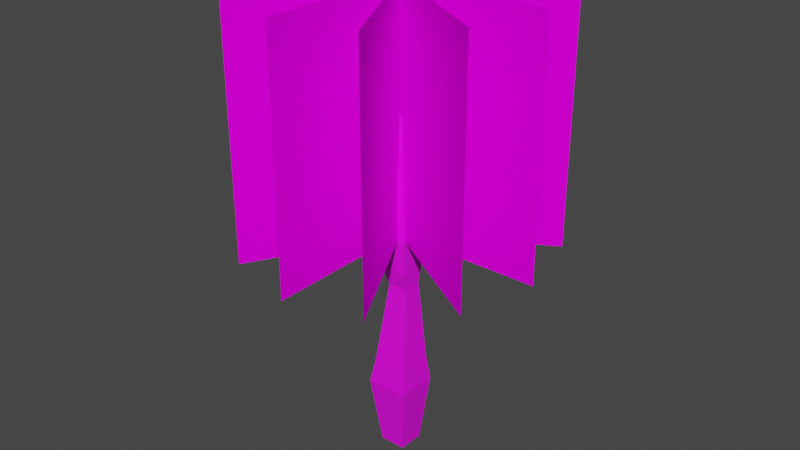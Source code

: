 # Source: tree.blend  (saved by Blender 3.4.6; exported with 4.5.12 LTS)
import bpy
from mathutils import Matrix  # noqa: F401  (used for matrix-valued properties, if any)

bpy.ops.wm.read_factory_settings(use_empty=True)
scene = bpy.context.scene
scene.name = 'Scene'

# ---- collections
col_collection = bpy.data.collections.new('Collection'); scene.collection.children.link(col_collection)

# ---- images (referenced by path relative to the original .blend; pixels are not part of the script)
import os
ASSET_DIR = os.environ.get("B2B_ASSET_DIR", "")  # directory of the original .blend (textures are referenced by path, not embedded)
HERE = os.path.dirname(os.path.abspath(__file__))  # packed textures are extracted next to this script under _unpacked/

def load_image(name, relpath, width, height, colorspace="sRGB"):
    """Load a texture the original file referenced (path relative to the .blend, or extracted next to this script)."""
    p = next((c for c in (os.path.join(HERE, relpath), os.path.join(ASSET_DIR, relpath)) if relpath and os.path.exists(c)), "")
    if p:
        img = bpy.data.images.load(p, check_existing=True)
        img.name = name
    else:  # same state as the original file: an image datablock whose file is absent (Cycles renders it pink)
        img = bpy.data.images.new(name, width, height)
        img.source = "FILE"
        img.filepath = "//" + (relpath or name)
    img.colorspace_settings.name = colorspace
    return img
img_stvol_png = load_image('stvol.png', 'stvol_texture.png', 1024, 1024, 'sRGB')
img_palm_png = load_image('palm.png', 'palm.png', 1024, 1024, 'sRGB')

# ---- materials (node trees are filled in below, after node groups)
mat_material_001 = bpy.data.materials.new('Material.001')
mat_palm = bpy.data.materials.new('palm')

# ---- material node trees
mat_material_001.use_nodes = True; mat_material_001.node_tree.nodes.clear()
_N = mat_material_001.node_tree.nodes; _L = mat_material_001.node_tree.links
n0 = _N.new('ShaderNodeBsdfPrincipled'); n0.name = 'Principled BSDF'; n0.location = (10, 300)
n0.distribution = 'GGX'
n0.subsurface_method = 'RANDOM_WALK_SKIN'
n0.inputs[3].default_value = 1.45
n0.inputs[27].default_value = (0.0, 0.0, 0.0, 1.0)
n0.inputs[28].default_value = 1.0
n1 = _N.new('ShaderNodeOutputMaterial'); n1.name = 'Material Output'; n1.location = (300, 300)
n2 = _N.new('ShaderNodeTexImage'); n2.name = 'Image Texture'; n2.location = (-339, 178)
n2.image = img_stvol_png
n2.interpolation = 'Closest'
_L.new(n0.outputs[0], n1.inputs[0])
_L.new(n2.outputs[0], n0.inputs[0])
n1.is_active_output = True
mat_palm.use_nodes = True; mat_palm.node_tree.nodes.clear()
_N = mat_palm.node_tree.nodes; _L = mat_palm.node_tree.links
n0 = _N.new('ShaderNodeBsdfPrincipled'); n0.name = 'Principled BSDF'; n0.location = (0, 300)
n0.distribution = 'GGX'
n0.subsurface_method = 'RANDOM_WALK_SKIN'
n0.inputs[2].default_value = 1.0
n0.inputs[3].default_value = 1.45
n0.inputs[13].default_value = 0.0
n0.inputs[27].default_value = (0.0, 0.0, 0.0, 1.0)
n0.inputs[28].default_value = 1.0
n1 = _N.new('ShaderNodeOutputMaterial'); n1.name = 'Material Output'; n1.location = (300, 300)
n2 = _N.new('ShaderNodeTexImage'); n2.name = 'Image Texture'; n2.location = (-444, 256)
n2.image = img_palm_png
n2.interpolation = 'Closest'
n2.extension = 'CLIP'
_L.new(n2.outputs[0], n0.inputs[0])
_L.new(n2.outputs[1], n0.inputs[4])
_L.new(n0.outputs[0], n1.inputs[0])
n1.is_active_output = True

# ---- world
world_world = bpy.data.worlds.new('World'); scene.world = world_world
world_world.use_nodes = True; world_world.node_tree.nodes.clear()
_N = world_world.node_tree.nodes; _L = world_world.node_tree.links
n0 = _N.new('ShaderNodeOutputWorld'); n0.name = 'World Output'; n0.location = (300, 300)
n1 = _N.new('ShaderNodeBackground'); n1.name = 'Background'; n1.location = (10, 300)
n1.inputs[0].default_value = (0.05088, 0.05088, 0.05088, 1.0)
_L.new(n1.outputs[0], n0.inputs[0])
n0.is_active_output = True
world_world.color = (0.05088, 0.05088, 0.05088)
world_world.use_sun_shadow = False
world_world.sun_shadow_jitter_overblur = 0.0

# ---- meshes
me_cube_001 = bpy.data.meshes.new('Cube.001')
me_cube_001.from_pydata([(-0.524, -0.524, -1.0), (-0.8655, -0.8531, 0.4824), (-0.524, 0.524, -1.0), (-0.8655, 0.8245, 0.4824), (0.524, -0.524, -1.0), (0.8121, -0.8531, 0.4824), (0.524, 0.524, -1.0), (0.8121, 0.8245, 0.4824), (-0.693, -0.693, 1.0), (-0.693, 0.693, 1.0), (0.693, -0.693, 1.0), (0.693, 0.693, 1.0), (-0.5593, -0.01703, 2.649), (-0.5593, 0.7621, 2.649), (0.2198, -0.01703, 2.649), (0.2198, 0.7621, 2.649), (-0.8145, -0.1302, 3.002), (-0.8145, 0.9125, 3.002), (0.2282, -0.1302, 3.002), (0.2282, 0.9125, 3.002), (-0.6755, 0.00871, 4.727), (-0.6755, 0.7735, 4.727), (0.08924, 0.00871, 4.727), (0.08924, 0.7735, 4.727), (-0.4222, 0.2621, 6.229), (-0.4222, 0.5201, 6.229), (-0.1641, 0.2621, 6.229), (-0.1641, 0.5201, 6.229), (-0.3496, 6.643, 3.701), (-0.3496, -5.837, 3.701), (-0.3496, 6.643, 8.809), (-0.3496, -5.837, 8.809), (-5.541, -2.781, 3.701), (4.771, 3.459, 3.701), (-5.541, -2.781, 8.809), (4.771, 3.459, 8.809), (4.842, -2.781, 3.701), (-5.47, 3.459, 3.701), (4.842, -2.781, 8.809), (-5.47, 3.459, 8.809), (2.647, 5.801, 3.701), (-3.306, -5.006, 3.701), (2.647, 5.801, 8.809), (-3.306, -5.006, 8.809), (-6.344, 0.3604, 3.701), (5.563, 0.3604, 3.701), (-6.344, 0.3604, 8.809), (5.563, 0.3604, 8.809), (2.647, -5.08, 3.701), (-3.306, 5.727, 3.701), (2.647, -5.08, 8.809), (-3.306, 5.727, 8.809)], [], [(0, 1, 3, 2), (2, 3, 7, 6), (6, 7, 5, 4), (4, 5, 1, 0), (2, 6, 4, 0), (5, 7, 11, 10), (9, 8, 12, 13), (3, 1, 8, 9), (1, 5, 10, 8), (7, 3, 9, 11), (12, 14, 18, 16), (8, 10, 14, 12), (11, 9, 13, 15), (10, 11, 15, 14), (18, 19, 23, 22), (15, 13, 17, 19), (14, 15, 19, 18), (13, 12, 16, 17), (20, 22, 26, 24), (17, 16, 20, 21), (16, 18, 22, 20), (19, 17, 21, 23), (27, 25, 24, 26), (23, 21, 25, 27), (22, 23, 27, 26), (21, 20, 24, 25), (28, 29, 31, 30), (32, 33, 35, 34), (36, 37, 39, 38), (40, 41, 43, 42), (44, 45, 47, 46), (48, 49, 51, 50)])
me_cube_001.polygons.foreach_set('material_index', [0, 0, 0, 0, 0, 0, 0, 0, 0, 0, 0, 0, 0, 0, 0, 0, 0, 0, 0, 0, 0, 0, 0, 0, 0, 0, 1, 1, 1, 1, 1, 1])
_uv = me_cube_001.uv_layers.new(name='UVMap')
_uv.uv.foreach_set('vector', [0.2513, 0.1276, 0.3111, 0.2922, 0.1742, 0.3394, 0.1239, 0.1817, 0.1239, 0.1817, 0.1742, 0.3394, 0.006621, 0.3962, 0.0001101, 0.2098, 0.4909, 0.8317, 0.4895, 0.6546, 0.6789, 0.6907, 0.6093, 0.8542, 0.3807, 0.07724, 0.4892, 0.2508, 0.3111, 0.2922, 0.2513, 0.1276, 0.1239, 0.1817, 0.06971, 0.05426, 0.1972, 0.0001101, 0.2513, 0.1276, 0.6789, 0.6907, 0.4895, 0.6546, 0.5157, 0.5975, 0.6723, 0.6273, 0.1905, 0.392, 0.3273, 0.3488, 0.353, 0.5754, 0.2493, 0.5982, 0.1742, 0.3394, 0.3111, 0.2922, 0.3273, 0.3488, 0.1905, 0.392, 0.3111, 0.2922, 0.4892, 0.2508, 0.4876, 0.3186, 0.3273, 0.3488, 0.006621, 0.3962, 0.1742, 0.3394, 0.1905, 0.392, 0.03812, 0.4463, 0.353, 0.5754, 0.4492, 0.5485, 0.462, 0.5828, 0.3597, 0.6226, 0.3273, 0.3488, 0.4876, 0.3186, 0.4492, 0.5485, 0.353, 0.5754, 0.03812, 0.4463, 0.1905, 0.392, 0.2493, 0.5982, 0.1515, 0.6193, 0.6723, 0.6273, 0.5157, 0.5975, 0.5448, 0.4023, 0.6328, 0.4191, 0.6532, 0.3816, 0.5355, 0.3591, 0.5884, 0.1667, 0.6748, 0.1831, 0.1515, 0.6193, 0.2493, 0.5982, 0.2679, 0.6504, 0.1566, 0.6612, 0.6328, 0.4191, 0.5448, 0.4023, 0.5355, 0.3591, 0.6532, 0.3816, 0.2493, 0.5982, 0.353, 0.5754, 0.3597, 0.6226, 0.2679, 0.6504, 0.4059, 0.7836, 0.4892, 0.7749, 0.4648, 0.9591, 0.4337, 0.9602, 0.2679, 0.6504, 0.3597, 0.6226, 0.4059, 0.7836, 0.325, 0.808, 0.3597, 0.6226, 0.462, 0.5828, 0.4892, 0.7749, 0.4059, 0.7836, 0.1566, 0.6612, 0.2679, 0.6504, 0.325, 0.808, 0.2423, 0.8513, 0.4141, 0.9999, 0.404, 0.9702, 0.4337, 0.9602, 0.4438, 0.9899, 0.2423, 0.8513, 0.325, 0.808, 0.404, 0.9702, 0.3782, 0.9886, 0.6748, 0.1831, 0.5884, 0.1667, 0.6498, 0.0001101, 0.6789, 0.005663, 0.325, 0.808, 0.4059, 0.7836, 0.4337, 0.9602, 0.404, 0.9702, 0.0, 0.0, 1.0, 0.0, 1.0, 1.0, 0.0, 1.0, 0.0, 0.0, 1.0, 0.0, 1.0, 1.0, 0.0, 1.0, 0.0, 0.0, 1.0, 0.0, 1.0, 1.0, 0.0, 1.0, 0.0, 0.0, 1.0, 0.0, 1.0, 1.0, 0.0, 1.0, 0.0, 0.0, 1.0, 0.0, 1.0, 1.0, 0.0, 1.0, 0.0, 0.0, 1.0, 0.0, 1.0, 1.0, 0.0, 1.0])
me_cube_001.materials.append(mat_material_001)
me_cube_001.materials.append(mat_palm)
me_cube_001.update()

# ---- objects
ob_cube = bpy.data.objects.new('Cube', me_cube_001)

# ---- transforms, parenting, visibility, modifiers, constraints
ob_cube.location = (0.05071, -0.05228, 0.2511)
ob_cube.scale = (0.1451, 0.1451, 0.2759)

# ---- collection membership
col_collection.objects.link(ob_cube)

# ---- scene / render settings (as saved in the file)
scene.frame_start = 1; scene.frame_end = 250; scene.frame_set(1)
scene.render.engine = 'CYCLES'
scene.cycles.sampling_pattern = 'TABULATED_SOBOL'
scene.cycles.use_light_tree = False
scene.cycles.bake_type = 'DIFFUSE'
scene.view_settings.view_transform = 'Filmic'
bpy.context.view_layer.update()

# ---- added for rendering (the .blend has no active camera and no usable light): camera, sun
cam_auto = bpy.data.cameras.new('AutoCamera')
cam_auto.lens = 50.0
cam_auto.sensor_width = 36.0
cam_auto.clip_end = 1000.0
ob_auto_camera = bpy.data.objects.new('AutoCamera', cam_auto)
scene.collection.objects.link(ob_auto_camera)
ob_auto_camera.location = (3.40438, -4.08615, 4.0567)
ob_auto_camera.rotation_euler = (1.09748, -7.21219e-08, 0.694738)
scene.camera = ob_auto_camera
light_auto_sun = bpy.data.lights.new('AutoSun', 'SUN')
light_auto_sun.energy = 3.0
light_auto_sun.angle = 0.0523599
ob_auto_sun = bpy.data.objects.new('AutoSun', light_auto_sun)
scene.collection.objects.link(ob_auto_sun)
ob_auto_sun.rotation_euler = (0.872665, 0.174533, 0.523599)
bpy.context.view_layer.update()
